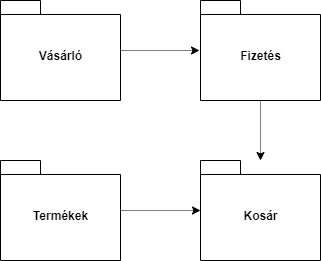

The diagram above was exported from draw.io. Its source (the exported page's mxGraphModel, read from the mxfile embedded in the PNG):
<mxGraphModel dx="789" dy="437" grid="1" gridSize="10" guides="1" tooltips="1" connect="1" arrows="1" fold="1" page="1" pageScale="1" pageWidth="827" pageHeight="1169" math="0" shadow="0">
  <root>
    <mxCell id="0" />
    <mxCell id="1" parent="0" />
    <mxCell id="-hVyG7YQfl3OWutcVZzA-12" style="edgeStyle=orthogonalEdgeStyle;rounded=0;orthogonalLoop=1;jettySize=auto;html=1;dashed=1;dashPattern=1 1;" edge="1" parent="1" source="-hVyG7YQfl3OWutcVZzA-8">
      <mxGeometry relative="1" as="geometry">
        <mxPoint x="379" y="130" as="targetPoint" />
      </mxGeometry>
    </mxCell>
    <mxCell id="-hVyG7YQfl3OWutcVZzA-8" value="Vásárló" style="shape=folder;fontStyle=1;spacingTop=10;tabWidth=40;tabHeight=14;tabPosition=left;html=1;rounded=0;glass=0;sketch=0;gradientColor=none;gradientDirection=north;" vertex="1" parent="1">
      <mxGeometry x="180" y="80" width="120" height="100" as="geometry" />
    </mxCell>
    <mxCell id="-hVyG7YQfl3OWutcVZzA-19" style="edgeStyle=orthogonalEdgeStyle;rounded=0;orthogonalLoop=1;jettySize=auto;html=1;dashed=1;dashPattern=1 1;" edge="1" parent="1" source="-hVyG7YQfl3OWutcVZzA-15" target="-hVyG7YQfl3OWutcVZzA-17">
      <mxGeometry relative="1" as="geometry" />
    </mxCell>
    <mxCell id="-hVyG7YQfl3OWutcVZzA-15" value="Fizetés" style="shape=folder;fontStyle=1;spacingTop=10;tabWidth=40;tabHeight=14;tabPosition=left;html=1;rounded=0;glass=0;sketch=0;gradientColor=none;gradientDirection=north;" vertex="1" parent="1">
      <mxGeometry x="380" y="80" width="120" height="100" as="geometry" />
    </mxCell>
    <mxCell id="-hVyG7YQfl3OWutcVZzA-18" style="edgeStyle=orthogonalEdgeStyle;rounded=0;orthogonalLoop=1;jettySize=auto;html=1;dashed=1;dashPattern=1 1;" edge="1" parent="1" source="-hVyG7YQfl3OWutcVZzA-16" target="-hVyG7YQfl3OWutcVZzA-17">
      <mxGeometry relative="1" as="geometry" />
    </mxCell>
    <mxCell id="-hVyG7YQfl3OWutcVZzA-16" value="Termékek" style="shape=folder;fontStyle=1;spacingTop=10;tabWidth=40;tabHeight=14;tabPosition=left;html=1;rounded=0;glass=0;sketch=0;gradientColor=none;gradientDirection=north;" vertex="1" parent="1">
      <mxGeometry x="180" y="240" width="120" height="100" as="geometry" />
    </mxCell>
    <mxCell id="-hVyG7YQfl3OWutcVZzA-17" value="Kosár" style="shape=folder;fontStyle=1;spacingTop=10;tabWidth=40;tabHeight=14;tabPosition=left;html=1;rounded=0;glass=0;sketch=0;gradientColor=none;gradientDirection=north;" vertex="1" parent="1">
      <mxGeometry x="380" y="240" width="120" height="100" as="geometry" />
    </mxCell>
  </root>
</mxGraphModel>